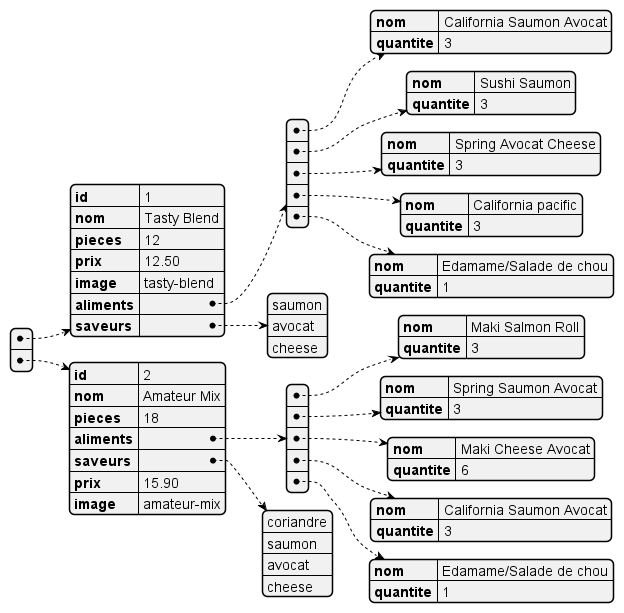

The diagram above was rendered by PlantUML. Its source (embedded in the PNG):
@startjson
[
    {
        "id": 1,
        "nom": "Tasty Blend",
        "pieces": 12,
        "prix": 12.50,
        "image": "tasty-blend",
        "aliments": [
            {
                "nom": "California Saumon Avocat",
                "quantite": 3
            },
            {
                "nom": "Sushi Saumon",
                "quantite": 3
            },
            {
                "nom": "Spring Avocat Cheese",
                "quantite": 3
            },
            {
                "nom": "California pacific",
                "quantite": 3
            },
            {
                "nom": "Edamame/Salade de chou",
                "quantite": 1
            }
        ],
        "saveurs": [
            "saumon",
            "avocat",
            "cheese"
        ]
    },
    {
        "id": 2,
        "nom": "Amateur Mix",
        "pieces": 18,
        "aliments": [
            {
                "nom": "Maki Salmon Roll",
                "quantite": 3
            },
            {
                "nom": "Spring Saumon Avocat",
                "quantite": 3
            },
            {
                "nom": "Maki Cheese Avocat",
                "quantite": 6
            },
            {
                "nom": "California Saumon Avocat",
                "quantite": 3
            },
            {
                "nom": "Edamame/Salade de chou",
                "quantite": 1
            }
        ],
        "saveurs": [
            "coriandre",
            "saumon",
            "avocat",
            "cheese"
        ],
        "prix": 15.90,
        "image": "amateur-mix"
    }
]
@endjson